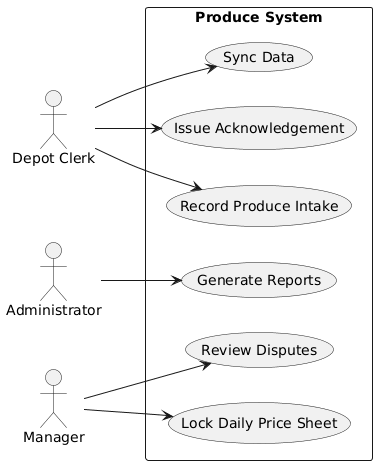

The diagram above was rendered by PlantUML. Its source (embedded in the PNG):
@startuml
left to right direction

actor "Depot Clerk"
actor "Administrator"
actor "Manager"

rectangle "Produce System" {
  "Depot Clerk" --> (Record Produce Intake)
  "Depot Clerk" --> (Issue Acknowledgement)
  "Depot Clerk" --> (Sync Data)
  "Administrator" --> (Generate Reports)
  "Manager" --> (Lock Daily Price Sheet)
  "Manager" --> (Review Disputes)
}
@enduml